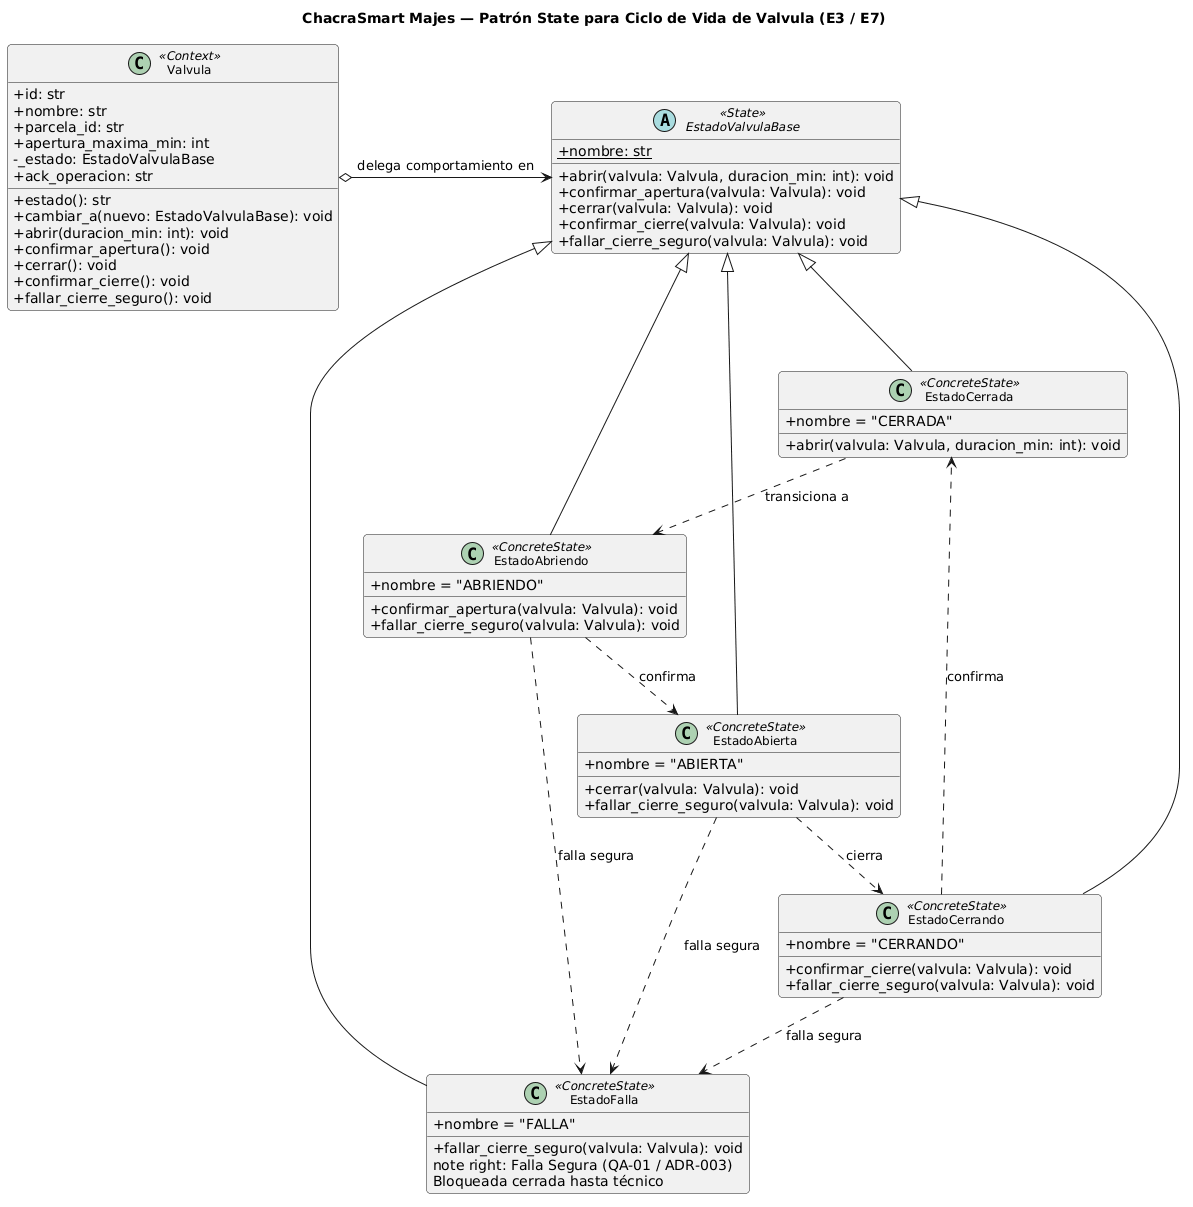

The diagram above was rendered by PlantUML. Its source (embedded in the PNG):
@startuml
skinparam shadowing false
skinparam defaultFontName Arial
skinparam classFontSize 12
skinparam classAttributeIconSize 0
skinparam roundcorner 8

title ChacraSmart Majes — Patrón State para Ciclo de Vida de Valvula (E3 / E7)

class "Valvula" as Valvula <<Context>> {
  +id: str
  +nombre: str
  +parcela_id: str
  +apertura_maxima_min: int
  -_estado: EstadoValvulaBase
  +ack_operacion: str
  +estado(): str
  +cambiar_a(nuevo: EstadoValvulaBase): void
  +abrir(duracion_min: int): void
  +confirmar_apertura(): void
  +cerrar(): void
  +confirmar_cierre(): void
  +fallar_cierre_seguro(): void
}

abstract class "EstadoValvulaBase" as EstadoValvulaBase <<State>> {
  {static} +nombre: str
  +abrir(valvula: Valvula, duracion_min: int): void
  +confirmar_apertura(valvula: Valvula): void
  +cerrar(valvula: Valvula): void
  +confirmar_cierre(valvula: Valvula): void
  +fallar_cierre_seguro(valvula: Valvula): void
}

class "EstadoCerrada" as EstadoCerrada <<ConcreteState>> {
  +nombre = "CERRADA"
  +abrir(valvula: Valvula, duracion_min: int): void
}

class "EstadoAbriendo" as EstadoAbriendo <<ConcreteState>> {
  +nombre = "ABRIENDO"
  +confirmar_apertura(valvula: Valvula): void
  +fallar_cierre_seguro(valvula: Valvula): void
}

class "EstadoAbierta" as EstadoAbierta <<ConcreteState>> {
  +nombre = "ABIERTA"
  +cerrar(valvula: Valvula): void
  +fallar_cierre_seguro(valvula: Valvula): void
}

class "EstadoCerrando" as EstadoCerrando <<ConcreteState>> {
  +nombre = "CERRANDO"
  +confirmar_cierre(valvula: Valvula): void
  +fallar_cierre_seguro(valvula: Valvula): void
}

class "EstadoFalla" as EstadoFalla <<ConcreteState>> {
  +nombre = "FALLA"
  +fallar_cierre_seguro(valvula: Valvula): void
  note right: Falla Segura (QA-01 / ADR-003)\nBloqueada cerrada hasta técnico
}

' Relaciones
Valvula o-> EstadoValvulaBase : delega comportamiento en
EstadoValvulaBase <|-- EstadoCerrada
EstadoValvulaBase <|-- EstadoAbriendo
EstadoValvulaBase <|-- EstadoAbierta
EstadoValvulaBase <|-- EstadoCerrando
EstadoValvulaBase <|-- EstadoFalla

EstadoCerrada ..> EstadoAbriendo : transiciona a
EstadoAbriendo ..> EstadoAbierta : confirma
EstadoAbriendo ..> EstadoFalla : falla segura
EstadoAbierta ..> EstadoCerrando : cierra
EstadoAbierta ..> EstadoFalla : falla segura
EstadoCerrando ..> EstadoCerrada : confirma
EstadoCerrando ..> EstadoFalla : falla segura
@enduml